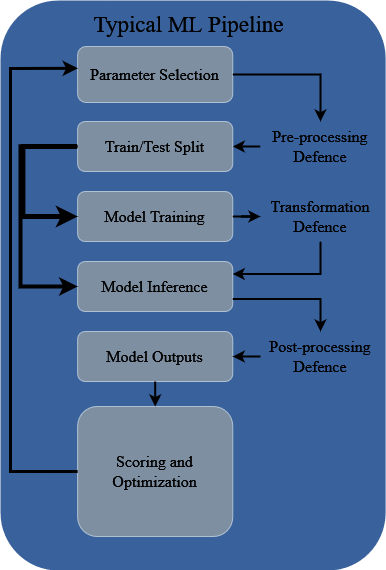

The diagram above was exported from draw.io. Its source (the exported page's mxGraphModel, read from the mxfile embedded in the PNG):
<mxGraphModel dx="1433" dy="1951" grid="1" gridSize="10" guides="1" tooltips="1" connect="1" arrows="1" fold="1" page="1" pageScale="1" pageWidth="827" pageHeight="1169" math="0" shadow="0">
  <root>
    <mxCell id="0" />
    <mxCell id="1" parent="0" />
    <mxCell id="2" value="" style="group;fillColor=#7EA6E0;strokeColor=none;rotation=0;fontFamily=Times New Roman;fontColor=#FFFFFF;rounded=1;" connectable="0" vertex="1" parent="1">
      <mxGeometry x="940" y="560" width="385.0987454100978" height="570" as="geometry" />
    </mxCell>
    <mxCell id="3" value="&lt;div style=&quot;font-size: 13px;&quot;&gt;&lt;font color=&quot;#ffffff&quot; style=&quot;font-size: 23px;&quot;&gt;Typical ML Pipeline&lt;br&gt;&lt;/font&gt;&lt;/div&gt;" style="text;html=1;strokeColor=none;fillColor=none;align=center;verticalAlign=middle;whiteSpace=wrap;rounded=0;fontFamily=Times New Roman;" vertex="1" parent="2">
      <mxGeometry x="63.76339077782953" y="1" width="249.25454122030737" height="45" as="geometry" />
    </mxCell>
    <mxCell id="4" value="Model Inference" style="rounded=1;whiteSpace=wrap;html=1;fontFamily=Times New Roman;fillColor=#647687;fontColor=#ffffff;strokeColor=#314354;fontSize=16;" vertex="1" parent="2">
      <mxGeometry x="77.14337564438331" y="261" width="155.09536976571445" height="50" as="geometry" />
    </mxCell>
    <mxCell id="5" style="edgeStyle=orthogonalEdgeStyle;rounded=0;orthogonalLoop=1;jettySize=auto;html=1;exitX=0;exitY=0.5;exitDx=0;exitDy=0;entryX=1;entryY=0.5;entryDx=0;entryDy=0;fontFamily=Times New Roman;fontSize=16;strokeWidth=2;strokeColor=#FFFFFF;" edge="1" parent="2" source="14" target="9">
      <mxGeometry relative="1" as="geometry" />
    </mxCell>
    <mxCell id="6" value="Parameter Selection" style="rounded=1;whiteSpace=wrap;html=1;fontFamily=Times New Roman;fontColor=#ffffff;labelBackgroundColor=none;fillColor=#647687;strokeColor=#314354;fontSize=16;" vertex="1" parent="2">
      <mxGeometry x="77.14337564438331" y="46" width="155.09536976571445" height="56" as="geometry" />
    </mxCell>
    <mxCell id="7" value="&lt;div style=&quot;font-size: 16px;&quot;&gt;Model Training&lt;/div&gt;" style="rounded=1;whiteSpace=wrap;html=1;fontFamily=Times New Roman;fillColor=#647687;fontColor=#ffffff;strokeColor=#314354;fontSize=16;" vertex="1" parent="2">
      <mxGeometry x="77.14337564438331" y="191" width="155.09536976571445" height="50" as="geometry" />
    </mxCell>
    <mxCell id="8" style="edgeStyle=orthogonalEdgeStyle;rounded=0;orthogonalLoop=1;jettySize=auto;html=1;exitX=0;exitY=0.5;exitDx=0;exitDy=0;entryX=0;entryY=0.5;entryDx=0;entryDy=0;strokeWidth=5;fontFamily=Times New Roman;strokeColor=#FFFFFF;fontSize=16;" edge="1" parent="2" source="9" target="7">
      <mxGeometry relative="1" as="geometry">
        <mxPoint x="255.29105513635943" y="221" as="targetPoint" />
        <Array as="points">
          <mxPoint x="22.439999999999998" y="146" />
          <mxPoint x="22.439999999999998" y="216" />
        </Array>
      </mxGeometry>
    </mxCell>
    <mxCell id="9" value="&lt;div style=&quot;font-size: 16px;&quot;&gt;Train/Test Split&lt;br style=&quot;font-size: 16px;&quot;&gt;&lt;/div&gt;" style="rounded=1;whiteSpace=wrap;html=1;fontFamily=Times New Roman;fillColor=#647687;fontColor=#ffffff;strokeColor=#314354;fontSize=16;" vertex="1" parent="2">
      <mxGeometry x="77.14337564438331" y="121" width="155.09536976571445" height="50" as="geometry" />
    </mxCell>
    <mxCell id="10" value="&lt;div style=&quot;font-size: 16px;&quot;&gt;Model Outputs&lt;/div&gt;" style="rounded=1;whiteSpace=wrap;html=1;fontFamily=Times New Roman;fillColor=#647687;fontColor=#ffffff;strokeColor=#314354;fontSize=16;" vertex="1" parent="2">
      <mxGeometry x="77.14337564438331" y="331" width="155.09536976571445" height="50" as="geometry" />
    </mxCell>
    <mxCell id="11" value="Scoring and Optimization" style="rounded=1;whiteSpace=wrap;html=1;fontFamily=Times New Roman;fillColor=#647687;fontColor=#ffffff;strokeColor=#314354;fontSize=16;" vertex="1" parent="2">
      <mxGeometry x="77.14523594984574" y="406.01" width="155.09712466153107" height="130" as="geometry" />
    </mxCell>
    <mxCell id="12" value="" style="endArrow=classic;html=1;rounded=0;exitX=0;exitY=0.5;exitDx=0;exitDy=0;entryX=0.002;entryY=0.389;entryDx=0;entryDy=0;entryPerimeter=0;fontFamily=Times New Roman;strokeColor=#FFFFFF;strokeWidth=3;fontSize=16;" edge="1" parent="2" source="11" target="6">
      <mxGeometry width="50" height="50" relative="1" as="geometry">
        <mxPoint x="-15.391082130104024" y="446" as="sourcePoint" />
        <mxPoint x="0.6933768048439646" y="66" as="targetPoint" />
        <Array as="points">
          <mxPoint x="9.995555555555555" y="471" />
          <mxPoint x="9.995555555555555" y="266" />
          <mxPoint x="9.995555555555555" y="68" />
        </Array>
      </mxGeometry>
    </mxCell>
    <mxCell id="13" value="" style="endArrow=classic;html=1;rounded=0;exitX=0.5;exitY=1;exitDx=0;exitDy=0;fontSize=16;strokeWidth=2;strokeColor=#FFFFFF;" edge="1" parent="2" source="10" target="11">
      <mxGeometry width="50" height="50" relative="1" as="geometry">
        <mxPoint x="452.44" y="351" as="sourcePoint" />
        <mxPoint x="502.44" y="301" as="targetPoint" />
      </mxGeometry>
    </mxCell>
    <mxCell id="14" value="&lt;div&gt;Pre-processing&lt;/div&gt;&lt;div&gt;Defence&lt;br&gt;&lt;/div&gt;" style="rounded=1;whiteSpace=wrap;html=1;fontFamily=Times New Roman;fillColor=#7EA6E0;fontColor=#ffffff;strokeColor=none;fontSize=16;strokeWidth=2;" vertex="1" parent="2">
      <mxGeometry x="260" y="121" width="120" height="50" as="geometry" />
    </mxCell>
    <mxCell id="15" value="" style="endArrow=classic;html=1;rounded=0;exitX=1;exitY=0.5;exitDx=0;exitDy=0;entryX=0.5;entryY=0;entryDx=0;entryDy=0;strokeColor=#FFFFFF;strokeWidth=2;" edge="1" parent="2" source="6" target="14">
      <mxGeometry width="50" height="50" relative="1" as="geometry">
        <mxPoint x="-210" y="350" as="sourcePoint" />
        <mxPoint x="-160" y="300" as="targetPoint" />
        <Array as="points">
          <mxPoint x="320" y="74" />
        </Array>
      </mxGeometry>
    </mxCell>
    <mxCell id="16" value="" style="endArrow=classic;html=1;rounded=0;exitX=0;exitY=0.5;exitDx=0;exitDy=0;strokeColor=#FFFFFF;strokeWidth=4;entryX=0;entryY=0.5;entryDx=0;entryDy=0;" edge="1" parent="2" source="9" target="4">
      <mxGeometry width="50" height="50" relative="1" as="geometry">
        <mxPoint x="242" y="84" as="sourcePoint" />
        <mxPoint x="20" y="280" as="targetPoint" />
        <Array as="points">
          <mxPoint x="20" y="146" />
          <mxPoint x="20" y="286" />
        </Array>
      </mxGeometry>
    </mxCell>
    <mxCell id="17" value="&lt;div&gt;Post-processing&lt;/div&gt;&lt;div&gt;Defence&lt;br&gt;&lt;/div&gt;" style="rounded=1;whiteSpace=wrap;html=1;fontFamily=Times New Roman;fillColor=#7EA6E0;fontColor=#ffffff;strokeColor=none;fontSize=16;strokeWidth=2;" vertex="1" parent="2">
      <mxGeometry x="260" y="331" width="120" height="50" as="geometry" />
    </mxCell>
    <mxCell id="18" value="" style="endArrow=classic;html=1;rounded=0;exitX=0;exitY=0.5;exitDx=0;exitDy=0;entryX=1;entryY=0.5;entryDx=0;entryDy=0;strokeWidth=2;strokeColor=#FFFFFF;" edge="1" parent="2" source="17" target="10">
      <mxGeometry width="50" height="50" relative="1" as="geometry">
        <mxPoint x="-210" y="350" as="sourcePoint" />
        <mxPoint x="-160" y="300" as="targetPoint" />
      </mxGeometry>
    </mxCell>
    <mxCell id="19" value="Transformation Defence" style="rounded=1;whiteSpace=wrap;html=1;fontFamily=Times New Roman;fillColor=#7EA6E0;fontColor=#ffffff;strokeColor=none;fontSize=16;strokeWidth=2;" vertex="1" parent="2">
      <mxGeometry x="260" y="191" width="120" height="50" as="geometry" />
    </mxCell>
    <mxCell id="20" style="edgeStyle=orthogonalEdgeStyle;rounded=0;orthogonalLoop=1;jettySize=auto;html=1;exitX=1;exitY=0.5;exitDx=0;exitDy=0;fontFamily=Times New Roman;fontSize=16;strokeWidth=2;strokeColor=#FFFFFF;" edge="1" parent="2" source="7" target="19">
      <mxGeometry relative="1" as="geometry">
        <mxPoint x="155" y="241" as="sourcePoint" />
        <mxPoint x="155" y="261" as="targetPoint" />
      </mxGeometry>
    </mxCell>
    <mxCell id="21" style="edgeStyle=orthogonalEdgeStyle;rounded=0;orthogonalLoop=1;jettySize=auto;html=1;exitX=0.5;exitY=1;exitDx=0;exitDy=0;fontFamily=Times New Roman;fontSize=16;strokeWidth=2;strokeColor=#FFFFFF;entryX=1;entryY=0.25;entryDx=0;entryDy=0;" edge="1" parent="2" source="19" target="4">
      <mxGeometry relative="1" as="geometry">
        <mxPoint x="165" y="251" as="sourcePoint" />
        <mxPoint x="320" y="290" as="targetPoint" />
      </mxGeometry>
    </mxCell>
    <mxCell id="22" style="edgeStyle=orthogonalEdgeStyle;rounded=0;orthogonalLoop=1;jettySize=auto;html=1;entryX=0.5;entryY=0;entryDx=0;entryDy=0;fontFamily=Times New Roman;fontSize=16;strokeWidth=2;strokeColor=#FFFFFF;exitX=1;exitY=0.75;exitDx=0;exitDy=0;" edge="1" parent="2" source="4" target="17">
      <mxGeometry relative="1" as="geometry">
        <mxPoint x="290" y="310" as="sourcePoint" />
        <mxPoint x="175" y="281" as="targetPoint" />
      </mxGeometry>
    </mxCell>
  </root>
</mxGraphModel>